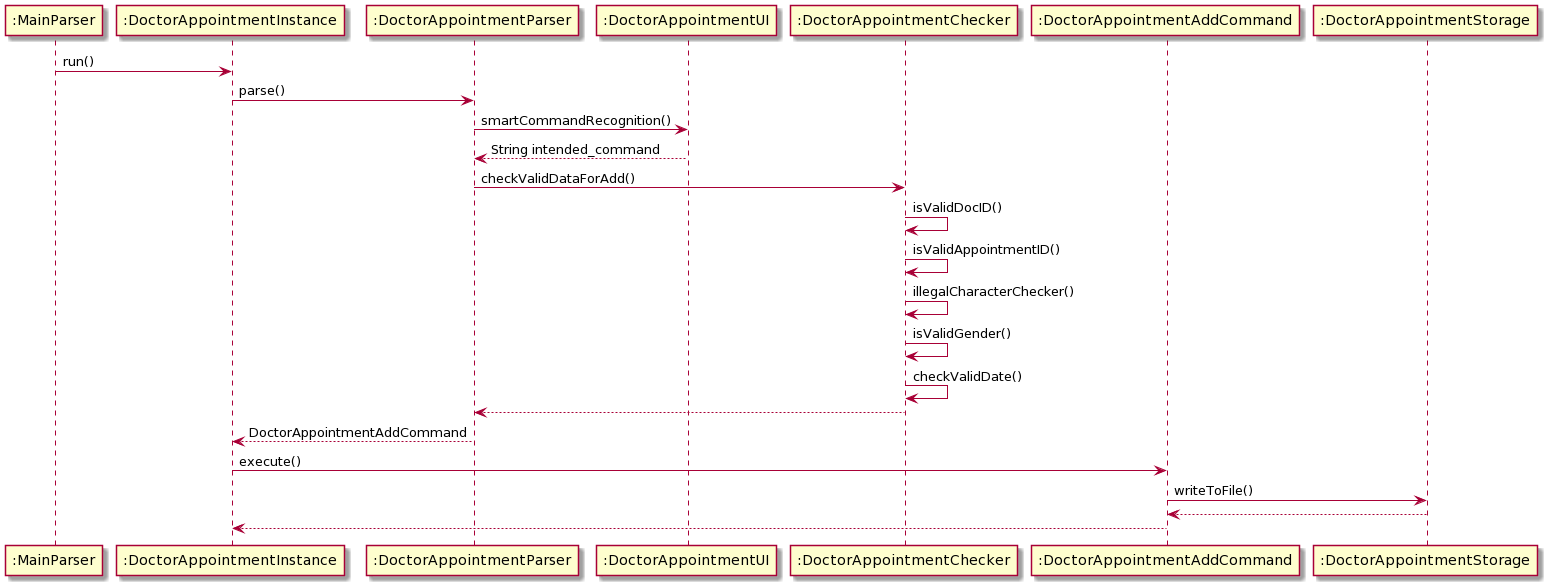

The diagram above was rendered by PlantUML. Its source (embedded in the PNG):
@startuml
":MainParser" -> ":DoctorAppointmentInstance": run()

":DoctorAppointmentInstance" -> ":DoctorAppointmentParser": parse()

":DoctorAppointmentParser" -> ":DoctorAppointmentUI": smartCommandRecognition()
return String intended_command

":DoctorAppointmentParser" -> ":DoctorAppointmentChecker": checkValidDataForAdd()


":DoctorAppointmentChecker" -> ":DoctorAppointmentChecker": isValidDocID()
":DoctorAppointmentChecker" -> ":DoctorAppointmentChecker": isValidAppointmentID()
":DoctorAppointmentChecker" -> ":DoctorAppointmentChecker": illegalCharacterChecker()
":DoctorAppointmentChecker" -> ":DoctorAppointmentChecker": isValidGender()
":DoctorAppointmentChecker" -> ":DoctorAppointmentChecker": checkValidDate()


":DoctorAppointmentChecker" --> ":DoctorAppointmentParser"

":DoctorAppointmentParser" --> ":DoctorAppointmentInstance": DoctorAppointmentAddCommand


":DoctorAppointmentInstance" -> ":DoctorAppointmentAddCommand": execute()


":DoctorAppointmentAddCommand" -> ":DoctorAppointmentStorage": writeToFile()
return

":DoctorAppointmentAddCommand" --> ":DoctorAppointmentInstance"
@enduml